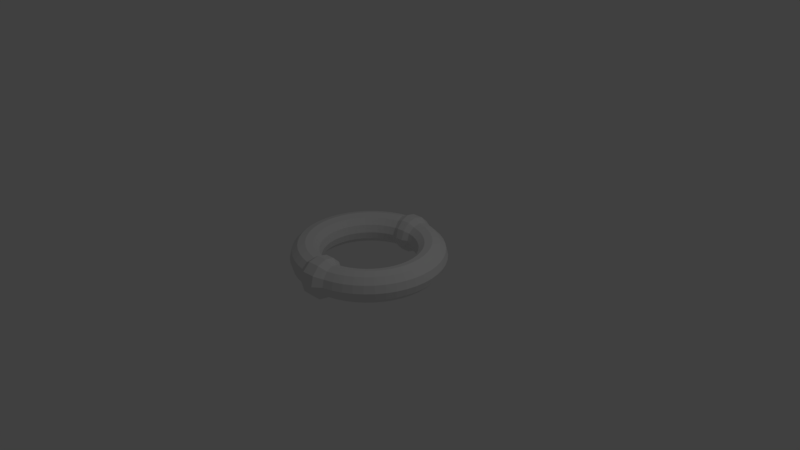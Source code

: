 # Source: ringtoss.blend  (saved by Blender 2.79.0; exported with 4.5.12 LTS)
import bpy
from mathutils import Matrix  # noqa: F401  (used for matrix-valued properties, if any)

bpy.ops.wm.read_factory_settings(use_empty=True)
scene = bpy.context.scene
scene.name = 'Scene'

# ---- collections
col_collection_1 = bpy.data.collections.new('Collection 1'); scene.collection.children.link(col_collection_1)

# ---- world
world_world = bpy.data.worlds.new('World'); scene.world = world_world
world_world.color = (0.05088, 0.05088, 0.05088)
world_world.use_sun_shadow = False
world_world.sun_shadow_jitter_overblur = 0.0
world_world.cycles.sampling_method = 'MANUAL'

# ---- cameras
cam_camera = bpy.data.cameras.new('Camera')
cam_camera.clip_end = 100.0
cam_camera.lens = 35.0
cam_camera.sensor_width = 32.0
cam_camera.sensor_height = 18.0
cam_camera.ortho_scale = 7.314
cam_camera.dof.focus_distance = 0.0
cam_camera.dof.aperture_fstop = 128.0

# ---- lights
light_lamp = bpy.data.lights.new('Lamp', 'POINT')
light_lamp.transmission_factor = 0.0
light_lamp.cutoff_distance = 30.0
light_lamp.energy = 100.0
light_lamp.shadow_buffer_clip_start = 1.001
light_lamp.shadow_soft_size = 0.1
light_lamp.shadow_maximum_resolution = 0.006
light_lamp.use_absolute_resolution = True

# ---- meshes
me_torus = bpy.data.meshes.new('Torus')
me_torus.from_pydata([(1.013, 8.468e-09, 4.895e-12), (0.9863, 8.468e-09, 0.1013), (0.9121, 8.468e-09, 0.1755), (0.8108, 8.468e-09, 0.2027), (0.7094, 8.468e-09, 0.1755), (0.6353, 8.468e-09, 0.1013), (0.6081, 8.468e-09, 4.895e-12), (0.6353, 8.468e-09, -0.1013), (0.7094, 8.468e-09, -0.1755), (0.8108, 8.468e-09, -0.2027), (0.9121, 8.468e-09, -0.1755), (0.9863, 8.468e-09, -0.1013), (1.005, 0.1323, 4.895e-12), (0.9779, 0.1287, 0.1013), (0.9043, 0.1191, 0.1755), (0.8039, 0.1058, 0.2027), (0.7034, 0.0926, 0.1755), (0.6298, 0.08292, 0.1013), (0.6029, 0.07937, 4.895e-12), (0.6298, 0.08292, -0.1013), (0.7034, 0.0926, -0.1755), (0.8039, 0.1058, -0.2027), (0.9043, 0.1191, -0.1755), (0.9779, 0.1287, -0.1013), (0.979, 0.2623, 4.895e-12), (0.9527, 0.2553, 0.1013), (0.8811, 0.2361, 0.1755), (0.7832, 0.2098, 0.2027), (0.6853, 0.1836, 0.1755), (0.6136, 0.1644, 0.1013), (0.5874, 0.1574, 4.895e-12), (0.6136, 0.1644, -0.1013), (0.6853, 0.1836, -0.1755), (0.7832, 0.2098, -0.2027), (0.8811, 0.2361, -0.1755), (0.9527, 0.2553, -0.1013), (0.9363, 0.3878, 4.895e-12), (0.9113, 0.3775, 0.1013), (0.8427, 0.3491, 0.1755), (0.7491, 0.3103, 0.2027), (0.6554, 0.2715, 0.1755), (0.5869, 0.2431, 0.1013), (0.5618, 0.2327, 4.895e-12), (0.5869, 0.2431, -0.1013), (0.6554, 0.2715, -0.1755), (0.7491, 0.3103, -0.2027), (0.8427, 0.3491, -0.1755), (0.9113, 0.3775, -0.1013), (0.8777, 0.5067, 4.895e-12), (0.8542, 0.4932, 0.1013), (0.7899, 0.4561, 0.1755), (0.7022, 0.4054, 0.2027), (0.6144, 0.3547, 0.1755), (0.5501, 0.3176, 0.1013), (0.5266, 0.304, 4.895e-12), (0.5501, 0.3176, -0.1013), (0.6144, 0.3547, -0.1755), (0.7022, 0.4054, -0.2027), (0.7899, 0.4561, -0.1755), (0.8542, 0.4932, -0.1013), (0.8041, 0.617, 4.895e-12), (0.7825, 0.6004, 0.1013), (0.7237, 0.5553, 0.1755), (0.6432, 0.4936, 0.2027), (0.5628, 0.4319, 0.1755), (0.504, 0.3867, 0.1013), (0.4824, 0.3702, 4.895e-12), (0.504, 0.3867, -0.1013), (0.5628, 0.4319, -0.1755), (0.6432, 0.4936, -0.2027), (0.7237, 0.5553, -0.1755), (0.7825, 0.6004, -0.1013), (0.7166, 0.7166, 4.895e-12), (0.6974, 0.6974, 0.1013), (0.645, 0.645, 0.1755), (0.5733, 0.5733, 0.2027), (0.5017, 0.5017, 0.1755), (0.4492, 0.4492, 0.1013), (0.43, 0.43, 4.895e-12), (0.4492, 0.4492, -0.1013), (0.5017, 0.5017, -0.1755), (0.5733, 0.5733, -0.2027), (0.645, 0.645, -0.1755), (0.6974, 0.6974, -0.1013), (0.617, 0.8041, 4.895e-12), (0.6004, 0.7825, 0.1013), (0.5553, 0.7237, 0.1755), (0.4936, 0.6432, 0.2027), (0.4319, 0.5628, 0.1755), (0.3867, 0.504, 0.1013), (0.3702, 0.4824, 4.895e-12), (0.3867, 0.504, -0.1013), (0.4319, 0.5628, -0.1755), (0.4936, 0.6432, -0.2027), (0.5553, 0.7237, -0.1755), (0.6004, 0.7825, -0.1013), (0.5067, 0.8777, 4.895e-12), (0.4932, 0.8542, 0.1013), (0.4561, 0.7899, 0.1755), (0.4054, 0.7022, 0.2027), (0.3547, 0.6144, 0.1755), (0.3176, 0.5501, 0.1013), (0.304, 0.5266, 4.895e-12), (0.3176, 0.5501, -0.1013), (0.3547, 0.6144, -0.1755), (0.4054, 0.7022, -0.2027), (0.4561, 0.7899, -0.1755), (0.4932, 0.8542, -0.1013), (0.3878, 0.9363, 4.895e-12), (0.3775, 0.9113, 0.1013), (0.3491, 0.8427, 0.1755), (0.3103, 0.7491, 0.2027), (0.2715, 0.6554, 0.1755), (0.2431, 0.5869, 0.1013), (0.2327, 0.5618, 4.895e-12), (0.2431, 0.5869, -0.1013), (0.2715, 0.6554, -0.1755), (0.3103, 0.7491, -0.2027), (0.3491, 0.8427, -0.1755), (0.3775, 0.9113, -0.1013), (0.2623, 0.979, 4.895e-12), (0.2553, 0.9527, 0.1013), (0.2361, 0.8811, 0.1755), (0.2098, 0.7832, 0.2027), (0.1836, 0.6853, 0.1755), (0.1644, 0.6136, 0.1013), (0.1574, 0.5874, 4.895e-12), (0.1644, 0.6136, -0.1013), (0.1836, 0.6853, -0.1755), (0.2098, 0.7832, -0.2027), (0.2361, 0.8811, -0.1755), (0.2553, 0.9527, -0.1013), (0.1323, 1.005, 4.895e-12), (0.1287, 0.9779, 0.1013), (0.1191, 0.9043, 0.1755), (0.1058, 0.8039, 0.2027), (0.0926, 0.7034, 0.1755), (0.08292, 0.6298, 0.1013), (0.07937, 0.6029, 4.895e-12), (0.08292, 0.6298, -0.1013), (0.0926, 0.7034, -0.1755), (0.1058, 0.8039, -0.2027), (0.1191, 0.9043, -0.1755), (0.1287, 0.9779, -0.1013), (0.01158, 1.059, 2.777e-10), (0.01158, 1.026, 0.1235), (0.01158, 0.9351, 0.2139), (0.01158, 0.8116, 0.247), (0.01158, 0.688, 0.2139), (0.01158, 0.5976, 0.1235), (0.01158, 0.5645, 2.777e-10), (0.01158, 0.5976, -0.1235), (0.01158, 0.688, -0.2139), (0.01158, 0.8116, -0.247), (0.01158, 0.9351, -0.2139), (0.01158, 1.026, -0.1235), (-0.1497, 1.048, 2.777e-10), (-0.1453, 1.015, 0.1235), (-0.1335, 0.9256, 0.2139), (-0.1174, 0.8031, 0.247), (-0.1013, 0.6806, 0.2139), (-0.08948, 0.591, 0.1235), (-0.08516, 0.5582, 2.777e-10), (-0.08948, 0.591, -0.1235), (-0.1013, 0.6806, -0.2139), (-0.1174, 0.8031, -0.247), (-0.1335, 0.9256, -0.2139), (-0.1453, 1.015, -0.1235), (-0.2623, 0.979, 4.895e-12), (-0.2553, 0.9527, 0.1013), (-0.2361, 0.8811, 0.1755), (-0.2098, 0.7832, 0.2027), (-0.1836, 0.6853, 0.1755), (-0.1644, 0.6136, 0.1013), (-0.1574, 0.5874, 4.895e-12), (-0.1644, 0.6136, -0.1013), (-0.1836, 0.6853, -0.1755), (-0.2098, 0.7832, -0.2027), (-0.2361, 0.8811, -0.1755), (-0.2553, 0.9527, -0.1013), (-0.3878, 0.9363, 4.895e-12), (-0.3775, 0.9113, 0.1013), (-0.3491, 0.8427, 0.1755), (-0.3103, 0.7491, 0.2027), (-0.2715, 0.6554, 0.1755), (-0.2431, 0.5869, 0.1013), (-0.2327, 0.5618, 4.895e-12), (-0.2431, 0.5869, -0.1013), (-0.2715, 0.6554, -0.1755), (-0.3103, 0.7491, -0.2027), (-0.3491, 0.8427, -0.1755), (-0.3775, 0.9113, -0.1013), (-0.5067, 0.8777, 4.895e-12), (-0.4932, 0.8542, 0.1013), (-0.4561, 0.7899, 0.1755), (-0.4054, 0.7022, 0.2027), (-0.3547, 0.6144, 0.1755), (-0.3176, 0.5501, 0.1013), (-0.304, 0.5266, 4.895e-12), (-0.3176, 0.5501, -0.1013), (-0.3547, 0.6144, -0.1755), (-0.4054, 0.7022, -0.2027), (-0.4561, 0.7899, -0.1755), (-0.4932, 0.8542, -0.1013), (-0.617, 0.8041, 4.895e-12), (-0.6004, 0.7825, 0.1013), (-0.5553, 0.7237, 0.1755), (-0.4936, 0.6432, 0.2027), (-0.4319, 0.5628, 0.1755), (-0.3867, 0.504, 0.1013), (-0.3702, 0.4824, 4.895e-12), (-0.3867, 0.504, -0.1013), (-0.4319, 0.5628, -0.1755), (-0.4936, 0.6432, -0.2027), (-0.5553, 0.7237, -0.1755), (-0.6004, 0.7825, -0.1013), (-0.7166, 0.7166, 4.895e-12), (-0.6974, 0.6974, 0.1013), (-0.645, 0.645, 0.1755), (-0.5733, 0.5733, 0.2027), (-0.5017, 0.5017, 0.1755), (-0.4492, 0.4492, 0.1013), (-0.43, 0.43, 4.895e-12), (-0.4492, 0.4492, -0.1013), (-0.5017, 0.5017, -0.1755), (-0.5733, 0.5733, -0.2027), (-0.645, 0.645, -0.1755), (-0.6974, 0.6974, -0.1013), (-0.8041, 0.617, 4.895e-12), (-0.7825, 0.6004, 0.1013), (-0.7237, 0.5553, 0.1755), (-0.6432, 0.4936, 0.2027), (-0.5628, 0.4319, 0.1755), (-0.504, 0.3867, 0.1013), (-0.4824, 0.3702, 4.895e-12), (-0.504, 0.3867, -0.1013), (-0.5628, 0.4319, -0.1755), (-0.6432, 0.4936, -0.2027), (-0.7237, 0.5553, -0.1755), (-0.7825, 0.6004, -0.1013), (-0.8777, 0.5067, 4.895e-12), (-0.8542, 0.4932, 0.1013), (-0.7899, 0.4561, 0.1755), (-0.7022, 0.4054, 0.2027), (-0.6144, 0.3547, 0.1755), (-0.5501, 0.3176, 0.1013), (-0.5266, 0.304, 4.895e-12), (-0.5501, 0.3176, -0.1013), (-0.6144, 0.3547, -0.1755), (-0.7022, 0.4054, -0.2027), (-0.7899, 0.4561, -0.1755), (-0.8542, 0.4932, -0.1013), (-0.9363, 0.3878, 4.895e-12), (-0.9113, 0.3775, 0.1013), (-0.8427, 0.3491, 0.1755), (-0.7491, 0.3103, 0.2027), (-0.6554, 0.2715, 0.1755), (-0.5869, 0.2431, 0.1013), (-0.5618, 0.2327, 4.895e-12), (-0.5869, 0.2431, -0.1013), (-0.6554, 0.2715, -0.1755), (-0.7491, 0.3103, -0.2027), (-0.8427, 0.3491, -0.1755), (-0.9113, 0.3775, -0.1013), (-0.979, 0.2623, 4.895e-12), (-0.9527, 0.2553, 0.1013), (-0.8811, 0.2361, 0.1755), (-0.7832, 0.2098, 0.2027), (-0.6853, 0.1836, 0.1755), (-0.6136, 0.1644, 0.1013), (-0.5874, 0.1574, 4.895e-12), (-0.6136, 0.1644, -0.1013), (-0.6853, 0.1836, -0.1755), (-0.7832, 0.2098, -0.2027), (-0.8811, 0.2361, -0.1755), (-0.9527, 0.2553, -0.1013), (-1.005, 0.1323, 4.895e-12), (-0.9779, 0.1287, 0.1013), (-0.9043, 0.1191, 0.1755), (-0.8039, 0.1058, 0.2027), (-0.7034, 0.0926, 0.1755), (-0.6298, 0.08292, 0.1013), (-0.6029, 0.07937, 4.895e-12), (-0.6298, 0.08292, -0.1013), (-0.7034, 0.0926, -0.1755), (-0.8039, 0.1058, -0.2027), (-0.9043, 0.1191, -0.1755), (-0.9779, 0.1287, -0.1013), (-1.013, 9.707e-08, 4.895e-12), (-0.9863, 9.47e-08, 0.1013), (-0.9121, 8.821e-08, 0.1755), (-0.8108, 7.935e-08, 0.2027), (-0.7094, 7.049e-08, 0.1755), (-0.6353, 6.4e-08, 0.1013), (-0.6081, 6.163e-08, 4.895e-12), (-0.6353, 6.4e-08, -0.1013), (-0.7094, 7.049e-08, -0.1755), (-0.8108, 7.935e-08, -0.2027), (-0.9121, 8.821e-08, -0.1755), (-0.9863, 9.47e-08, -0.1013), (-1.005, -0.1323, 4.895e-12), (-0.9779, -0.1287, 0.1013), (-0.9043, -0.1191, 0.1755), (-0.8039, -0.1058, 0.2027), (-0.7034, -0.0926, 0.1755), (-0.6298, -0.08292, 0.1013), (-0.6029, -0.07937, 4.895e-12), (-0.6298, -0.08292, -0.1013), (-0.7034, -0.0926, -0.1755), (-0.8039, -0.1058, -0.2027), (-0.9043, -0.1191, -0.1755), (-0.9779, -0.1287, -0.1013), (-0.979, -0.2623, 4.895e-12), (-0.9527, -0.2553, 0.1013), (-0.8811, -0.2361, 0.1755), (-0.7832, -0.2098, 0.2027), (-0.6853, -0.1836, 0.1755), (-0.6136, -0.1644, 0.1013), (-0.5874, -0.1574, 4.895e-12), (-0.6136, -0.1644, -0.1013), (-0.6853, -0.1836, -0.1755), (-0.7832, -0.2098, -0.2027), (-0.8811, -0.2361, -0.1755), (-0.9527, -0.2553, -0.1013), (-0.9363, -0.3878, 4.895e-12), (-0.9113, -0.3775, 0.1013), (-0.8427, -0.3491, 0.1755), (-0.7491, -0.3103, 0.2027), (-0.6554, -0.2715, 0.1755), (-0.5869, -0.2431, 0.1013), (-0.5618, -0.2327, 4.895e-12), (-0.5869, -0.2431, -0.1013), (-0.6554, -0.2715, -0.1755), (-0.7491, -0.3103, -0.2027), (-0.8427, -0.3491, -0.1755), (-0.9113, -0.3775, -0.1013), (-0.8777, -0.5067, 4.895e-12), (-0.8542, -0.4932, 0.1013), (-0.7899, -0.4561, 0.1755), (-0.7022, -0.4054, 0.2027), (-0.6144, -0.3547, 0.1755), (-0.5501, -0.3176, 0.1013), (-0.5266, -0.304, 4.895e-12), (-0.5501, -0.3176, -0.1013), (-0.6144, -0.3547, -0.1755), (-0.7022, -0.4054, -0.2027), (-0.7899, -0.4561, -0.1755), (-0.8542, -0.4932, -0.1013), (-0.8041, -0.617, 4.895e-12), (-0.7825, -0.6004, 0.1013), (-0.7237, -0.5553, 0.1755), (-0.6432, -0.4936, 0.2027), (-0.5628, -0.4319, 0.1755), (-0.504, -0.3867, 0.1013), (-0.4824, -0.3702, 4.895e-12), (-0.504, -0.3867, -0.1013), (-0.5628, -0.4319, -0.1755), (-0.6432, -0.4936, -0.2027), (-0.7237, -0.5553, -0.1755), (-0.7825, -0.6004, -0.1013), (-0.7166, -0.7166, 4.895e-12), (-0.6974, -0.6974, 0.1013), (-0.645, -0.645, 0.1755), (-0.5733, -0.5733, 0.2027), (-0.5017, -0.5017, 0.1755), (-0.4492, -0.4492, 0.1013), (-0.43, -0.43, 4.895e-12), (-0.4492, -0.4492, -0.1013), (-0.5017, -0.5017, -0.1755), (-0.5733, -0.5733, -0.2027), (-0.645, -0.645, -0.1755), (-0.6974, -0.6974, -0.1013), (-0.617, -0.8041, 4.895e-12), (-0.6004, -0.7825, 0.1013), (-0.5553, -0.7237, 0.1755), (-0.4936, -0.6432, 0.2027), (-0.4319, -0.5628, 0.1755), (-0.3867, -0.504, 0.1013), (-0.3702, -0.4824, 4.895e-12), (-0.3867, -0.504, -0.1013), (-0.4319, -0.5628, -0.1755), (-0.4936, -0.6432, -0.2027), (-0.5553, -0.7237, -0.1755), (-0.6004, -0.7825, -0.1013), (-0.5067, -0.8777, 4.895e-12), (-0.4932, -0.8542, 0.1013), (-0.4561, -0.7899, 0.1755), (-0.4054, -0.7022, 0.2027), (-0.3547, -0.6144, 0.1755), (-0.3176, -0.5501, 0.1013), (-0.304, -0.5266, 4.895e-12), (-0.3176, -0.5501, -0.1013), (-0.3547, -0.6144, -0.1755), (-0.4054, -0.7022, -0.2027), (-0.4561, -0.7899, -0.1755), (-0.4932, -0.8542, -0.1013), (-0.3878, -0.9363, 4.895e-12), (-0.3775, -0.9113, 0.1013), (-0.3491, -0.8427, 0.1755), (-0.3103, -0.7491, 0.2027), (-0.2715, -0.6554, 0.1755), (-0.2431, -0.5869, 0.1013), (-0.2327, -0.5618, 4.895e-12), (-0.2431, -0.5869, -0.1013), (-0.2715, -0.6554, -0.1755), (-0.3103, -0.7491, -0.2027), (-0.3491, -0.8427, -0.1755), (-0.3775, -0.9113, -0.1013), (-0.2623, -0.979, 4.895e-12), (-0.2553, -0.9527, 0.1013), (-0.2361, -0.8811, 0.1755), (-0.2098, -0.7832, 0.2027), (-0.1836, -0.6853, 0.1755), (-0.1644, -0.6136, 0.1013), (-0.1574, -0.5874, 4.895e-12), (-0.1644, -0.6136, -0.1013), (-0.1836, -0.6853, -0.1755), (-0.2098, -0.7832, -0.2027), (-0.2361, -0.8811, -0.1755), (-0.2553, -0.9527, -0.1013), (-0.1323, -1.005, 4.895e-12), (-0.1287, -0.9779, 0.1013), (-0.1191, -0.9043, 0.1755), (-0.1058, -0.8039, 0.2027), (-0.0926, -0.7034, 0.1755), (-0.08292, -0.6298, 0.1013), (-0.07937, -0.6029, 4.895e-12), (-0.08292, -0.6298, -0.1013), (-0.0926, -0.7034, -0.1755), (-0.1058, -0.8039, -0.2027), (-0.1191, -0.9043, -0.1755), (-0.1287, -0.9779, -0.1013), (-0.01687, -1.079, 2.324e-10), (-0.01687, -1.043, 0.1337), (-0.01687, -0.9456, 0.2315), (-0.01687, -0.8119, 0.2673), (-0.01687, -0.6782, 0.2315), (-0.01687, -0.5804, 0.1337), (-0.01687, -0.5446, 2.324e-10), (-0.01687, -0.5804, -0.1337), (-0.01687, -0.6782, -0.2315), (-0.01687, -0.8119, -0.2673), (-0.01687, -0.9456, -0.2315), (-0.01687, -1.043, -0.1337), (0.1576, -1.068, 2.324e-10), (0.1529, -1.032, 0.1337), (0.1401, -0.9353, 0.2315), (0.1227, -0.8028, 0.2673), (0.1053, -0.6702, 0.2315), (0.09248, -0.5732, 0.1337), (0.08781, -0.5377, 2.324e-10), (0.09248, -0.5732, -0.1337), (0.1053, -0.6702, -0.2315), (0.1227, -0.8028, -0.2673), (0.1401, -0.9353, -0.2315), (0.1529, -1.032, -0.1337), (0.2623, -0.979, 4.895e-12), (0.2553, -0.9527, 0.1013), (0.2361, -0.8811, 0.1755), (0.2098, -0.7832, 0.2027), (0.1836, -0.6853, 0.1755), (0.1644, -0.6136, 0.1013), (0.1574, -0.5874, 4.895e-12), (0.1644, -0.6136, -0.1013), (0.1836, -0.6853, -0.1755), (0.2098, -0.7832, -0.2027), (0.2361, -0.8811, -0.1755), (0.2553, -0.9527, -0.1013), (0.3878, -0.9363, 4.895e-12), (0.3775, -0.9113, 0.1013), (0.3491, -0.8427, 0.1755), (0.3103, -0.7491, 0.2027), (0.2715, -0.6554, 0.1755), (0.2431, -0.5869, 0.1013), (0.2327, -0.5618, 4.895e-12), (0.2431, -0.5869, -0.1013), (0.2715, -0.6554, -0.1755), (0.3103, -0.7491, -0.2027), (0.3491, -0.8427, -0.1755), (0.3775, -0.9113, -0.1013), (0.5067, -0.8777, 4.895e-12), (0.4932, -0.8542, 0.1013), (0.4561, -0.7899, 0.1755), (0.4054, -0.7022, 0.2027), (0.3547, -0.6144, 0.1755), (0.3176, -0.5501, 0.1013), (0.304, -0.5266, 4.895e-12), (0.3176, -0.5501, -0.1013), (0.3547, -0.6144, -0.1755), (0.4054, -0.7022, -0.2027), (0.4561, -0.7899, -0.1755), (0.4932, -0.8542, -0.1013), (0.617, -0.8041, 4.895e-12), (0.6004, -0.7825, 0.1013), (0.5553, -0.7237, 0.1755), (0.4936, -0.6432, 0.2027), (0.4319, -0.5628, 0.1755), (0.3867, -0.504, 0.1013), (0.3702, -0.4824, 4.895e-12), (0.3867, -0.504, -0.1013), (0.4319, -0.5628, -0.1755), (0.4936, -0.6432, -0.2027), (0.5553, -0.7237, -0.1755), (0.6004, -0.7825, -0.1013), (0.7166, -0.7166, 4.895e-12), (0.6974, -0.6974, 0.1013), (0.645, -0.645, 0.1755), (0.5733, -0.5733, 0.2027), (0.5017, -0.5017, 0.1755), (0.4492, -0.4492, 0.1013), (0.43, -0.43, 4.895e-12), (0.4492, -0.4492, -0.1013), (0.5017, -0.5017, -0.1755), (0.5733, -0.5733, -0.2027), (0.645, -0.645, -0.1755), (0.6974, -0.6974, -0.1013), (0.8041, -0.617, 4.895e-12), (0.7825, -0.6004, 0.1013), (0.7237, -0.5553, 0.1755), (0.6432, -0.4936, 0.2027), (0.5628, -0.4319, 0.1755), (0.504, -0.3867, 0.1013), (0.4824, -0.3702, 4.895e-12), (0.504, -0.3867, -0.1013), (0.5628, -0.4319, -0.1755), (0.6432, -0.4936, -0.2027), (0.7237, -0.5553, -0.1755), (0.7825, -0.6004, -0.1013), (0.8777, -0.5067, 4.895e-12), (0.8542, -0.4932, 0.1013), (0.7899, -0.4561, 0.1755), (0.7022, -0.4054, 0.2027), (0.6144, -0.3547, 0.1755), (0.5501, -0.3176, 0.1013), (0.5266, -0.304, 4.895e-12), (0.5501, -0.3176, -0.1013), (0.6144, -0.3547, -0.1755), (0.7022, -0.4054, -0.2027), (0.7899, -0.4561, -0.1755), (0.8542, -0.4932, -0.1013), (0.9363, -0.3878, 4.895e-12), (0.9113, -0.3775, 0.1013), (0.8427, -0.3491, 0.1755), (0.7491, -0.3103, 0.2027), (0.6554, -0.2715, 0.1755), (0.5869, -0.2431, 0.1013), (0.5618, -0.2327, 4.895e-12), (0.5869, -0.2431, -0.1013), (0.6554, -0.2715, -0.1755), (0.7491, -0.3103, -0.2027), (0.8427, -0.3491, -0.1755), (0.9113, -0.3775, -0.1013), (0.979, -0.2623, 4.895e-12), (0.9527, -0.2553, 0.1013), (0.8811, -0.2361, 0.1755), (0.7832, -0.2098, 0.2027), (0.6853, -0.1836, 0.1755), (0.6136, -0.1644, 0.1013), (0.5874, -0.1574, 4.895e-12), (0.6136, -0.1644, -0.1013), (0.6853, -0.1836, -0.1755), (0.7832, -0.2098, -0.2027), (0.8811, -0.2361, -0.1755), (0.9527, -0.2553, -0.1013), (1.005, -0.1323, 4.895e-12), (0.9779, -0.1287, 0.1013), (0.9043, -0.1191, 0.1755), (0.8039, -0.1058, 0.2027), (0.7034, -0.0926, 0.1755), (0.6298, -0.08292, 0.1013), (0.6029, -0.07937, 4.895e-12), (0.6298, -0.08292, -0.1013), (0.7034, -0.0926, -0.1755), (0.8039, -0.1058, -0.2027), (0.9043, -0.1191, -0.1755), (0.9779, -0.1287, -0.1013)], [], [(0, 12, 13, 1), (1, 13, 14, 2), (2, 14, 15, 3), (3, 15, 16, 4), (4, 16, 17, 5), (5, 17, 18, 6), (6, 18, 19, 7), (7, 19, 20, 8), (8, 20, 21, 9), (9, 21, 22, 10), (10, 22, 23, 11), (11, 23, 12, 0), (12, 24, 25, 13), (13, 25, 26, 14), (14, 26, 27, 15), (15, 27, 28, 16), (16, 28, 29, 17), (17, 29, 30, 18), (18, 30, 31, 19), (19, 31, 32, 20), (20, 32, 33, 21), (21, 33, 34, 22), (22, 34, 35, 23), (23, 35, 24, 12), (24, 36, 37, 25), (25, 37, 38, 26), (26, 38, 39, 27), (27, 39, 40, 28), (28, 40, 41, 29), (29, 41, 42, 30), (30, 42, 43, 31), (31, 43, 44, 32), (32, 44, 45, 33), (33, 45, 46, 34), (34, 46, 47, 35), (35, 47, 36, 24), (36, 48, 49, 37), (37, 49, 50, 38), (38, 50, 51, 39), (39, 51, 52, 40), (40, 52, 53, 41), (41, 53, 54, 42), (42, 54, 55, 43), (43, 55, 56, 44), (44, 56, 57, 45), (45, 57, 58, 46), (46, 58, 59, 47), (47, 59, 48, 36), (48, 60, 61, 49), (49, 61, 62, 50), (50, 62, 63, 51), (51, 63, 64, 52), (52, 64, 65, 53), (53, 65, 66, 54), (54, 66, 67, 55), (55, 67, 68, 56), (56, 68, 69, 57), (57, 69, 70, 58), (58, 70, 71, 59), (59, 71, 60, 48), (60, 72, 73, 61), (61, 73, 74, 62), (62, 74, 75, 63), (63, 75, 76, 64), (64, 76, 77, 65), (65, 77, 78, 66), (66, 78, 79, 67), (67, 79, 80, 68), (68, 80, 81, 69), (69, 81, 82, 70), (70, 82, 83, 71), (71, 83, 72, 60), (72, 84, 85, 73), (73, 85, 86, 74), (74, 86, 87, 75), (75, 87, 88, 76), (76, 88, 89, 77), (77, 89, 90, 78), (78, 90, 91, 79), (79, 91, 92, 80), (80, 92, 93, 81), (81, 93, 94, 82), (82, 94, 95, 83), (83, 95, 84, 72), (84, 96, 97, 85), (85, 97, 98, 86), (86, 98, 99, 87), (87, 99, 100, 88), (88, 100, 101, 89), (89, 101, 102, 90), (90, 102, 103, 91), (91, 103, 104, 92), (92, 104, 105, 93), (93, 105, 106, 94), (94, 106, 107, 95), (95, 107, 96, 84), (96, 108, 109, 97), (97, 109, 110, 98), (98, 110, 111, 99), (99, 111, 112, 100), (100, 112, 113, 101), (101, 113, 114, 102), (102, 114, 115, 103), (103, 115, 116, 104), (104, 116, 117, 105), (105, 117, 118, 106), (106, 118, 119, 107), (107, 119, 108, 96), (108, 120, 121, 109), (109, 121, 122, 110), (110, 122, 123, 111), (111, 123, 124, 112), (112, 124, 125, 113), (113, 125, 126, 114), (114, 126, 127, 115), (115, 127, 128, 116), (116, 128, 129, 117), (117, 129, 130, 118), (118, 130, 131, 119), (119, 131, 120, 108), (120, 132, 133, 121), (121, 133, 134, 122), (122, 134, 135, 123), (123, 135, 136, 124), (124, 136, 137, 125), (125, 137, 138, 126), (126, 138, 139, 127), (127, 139, 140, 128), (128, 140, 141, 129), (129, 141, 142, 130), (130, 142, 143, 131), (131, 143, 132, 120), (132, 144, 145, 133), (133, 145, 146, 134), (134, 146, 147, 135), (135, 147, 148, 136), (136, 148, 149, 137), (137, 149, 150, 138), (138, 150, 151, 139), (139, 151, 152, 140), (140, 152, 153, 141), (141, 153, 154, 142), (142, 154, 155, 143), (143, 155, 144, 132), (144, 156, 157, 145), (145, 157, 158, 146), (146, 158, 159, 147), (147, 159, 160, 148), (148, 160, 161, 149), (149, 161, 162, 150), (150, 162, 163, 151), (151, 163, 164, 152), (152, 164, 165, 153), (153, 165, 166, 154), (154, 166, 167, 155), (155, 167, 156, 144), (156, 168, 169, 157), (157, 169, 170, 158), (158, 170, 171, 159), (159, 171, 172, 160), (160, 172, 173, 161), (161, 173, 174, 162), (162, 174, 175, 163), (163, 175, 176, 164), (164, 176, 177, 165), (165, 177, 178, 166), (166, 178, 179, 167), (167, 179, 168, 156), (168, 180, 181, 169), (169, 181, 182, 170), (170, 182, 183, 171), (171, 183, 184, 172), (172, 184, 185, 173), (173, 185, 186, 174), (174, 186, 187, 175), (175, 187, 188, 176), (176, 188, 189, 177), (177, 189, 190, 178), (178, 190, 191, 179), (179, 191, 180, 168), (180, 192, 193, 181), (181, 193, 194, 182), (182, 194, 195, 183), (183, 195, 196, 184), (184, 196, 197, 185), (185, 197, 198, 186), (186, 198, 199, 187), (187, 199, 200, 188), (188, 200, 201, 189), (189, 201, 202, 190), (190, 202, 203, 191), (191, 203, 192, 180), (192, 204, 205, 193), (193, 205, 206, 194), (194, 206, 207, 195), (195, 207, 208, 196), (196, 208, 209, 197), (197, 209, 210, 198), (198, 210, 211, 199), (199, 211, 212, 200), (200, 212, 213, 201), (201, 213, 214, 202), (202, 214, 215, 203), (203, 215, 204, 192), (204, 216, 217, 205), (205, 217, 218, 206), (206, 218, 219, 207), (207, 219, 220, 208), (208, 220, 221, 209), (209, 221, 222, 210), (210, 222, 223, 211), (211, 223, 224, 212), (212, 224, 225, 213), (213, 225, 226, 214), (214, 226, 227, 215), (215, 227, 216, 204), (216, 228, 229, 217), (217, 229, 230, 218), (218, 230, 231, 219), (219, 231, 232, 220), (220, 232, 233, 221), (221, 233, 234, 222), (222, 234, 235, 223), (223, 235, 236, 224), (224, 236, 237, 225), (225, 237, 238, 226), (226, 238, 239, 227), (227, 239, 228, 216), (228, 240, 241, 229), (229, 241, 242, 230), (230, 242, 243, 231), (231, 243, 244, 232), (232, 244, 245, 233), (233, 245, 246, 234), (234, 246, 247, 235), (235, 247, 248, 236), (236, 248, 249, 237), (237, 249, 250, 238), (238, 250, 251, 239), (239, 251, 240, 228), (240, 252, 253, 241), (241, 253, 254, 242), (242, 254, 255, 243), (243, 255, 256, 244), (244, 256, 257, 245), (245, 257, 258, 246), (246, 258, 259, 247), (247, 259, 260, 248), (248, 260, 261, 249), (249, 261, 262, 250), (250, 262, 263, 251), (251, 263, 252, 240), (252, 264, 265, 253), (253, 265, 266, 254), (254, 266, 267, 255), (255, 267, 268, 256), (256, 268, 269, 257), (257, 269, 270, 258), (258, 270, 271, 259), (259, 271, 272, 260), (260, 272, 273, 261), (261, 273, 274, 262), (262, 274, 275, 263), (263, 275, 264, 252), (264, 276, 277, 265), (265, 277, 278, 266), (266, 278, 279, 267), (267, 279, 280, 268), (268, 280, 281, 269), (269, 281, 282, 270), (270, 282, 283, 271), (271, 283, 284, 272), (272, 284, 285, 273), (273, 285, 286, 274), (274, 286, 287, 275), (275, 287, 276, 264), (276, 288, 289, 277), (277, 289, 290, 278), (278, 290, 291, 279), (279, 291, 292, 280), (280, 292, 293, 281), (281, 293, 294, 282), (282, 294, 295, 283), (283, 295, 296, 284), (284, 296, 297, 285), (285, 297, 298, 286), (286, 298, 299, 287), (287, 299, 288, 276), (288, 300, 301, 289), (289, 301, 302, 290), (290, 302, 303, 291), (291, 303, 304, 292), (292, 304, 305, 293), (293, 305, 306, 294), (294, 306, 307, 295), (295, 307, 308, 296), (296, 308, 309, 297), (297, 309, 310, 298), (298, 310, 311, 299), (299, 311, 300, 288), (300, 312, 313, 301), (301, 313, 314, 302), (302, 314, 315, 303), (303, 315, 316, 304), (304, 316, 317, 305), (305, 317, 318, 306), (306, 318, 319, 307), (307, 319, 320, 308), (308, 320, 321, 309), (309, 321, 322, 310), (310, 322, 323, 311), (311, 323, 312, 300), (312, 324, 325, 313), (313, 325, 326, 314), (314, 326, 327, 315), (315, 327, 328, 316), (316, 328, 329, 317), (317, 329, 330, 318), (318, 330, 331, 319), (319, 331, 332, 320), (320, 332, 333, 321), (321, 333, 334, 322), (322, 334, 335, 323), (323, 335, 324, 312), (324, 336, 337, 325), (325, 337, 338, 326), (326, 338, 339, 327), (327, 339, 340, 328), (328, 340, 341, 329), (329, 341, 342, 330), (330, 342, 343, 331), (331, 343, 344, 332), (332, 344, 345, 333), (333, 345, 346, 334), (334, 346, 347, 335), (335, 347, 336, 324), (336, 348, 349, 337), (337, 349, 350, 338), (338, 350, 351, 339), (339, 351, 352, 340), (340, 352, 353, 341), (341, 353, 354, 342), (342, 354, 355, 343), (343, 355, 356, 344), (344, 356, 357, 345), (345, 357, 358, 346), (346, 358, 359, 347), (347, 359, 348, 336), (348, 360, 361, 349), (349, 361, 362, 350), (350, 362, 363, 351), (351, 363, 364, 352), (352, 364, 365, 353), (353, 365, 366, 354), (354, 366, 367, 355), (355, 367, 368, 356), (356, 368, 369, 357), (357, 369, 370, 358), (358, 370, 371, 359), (359, 371, 360, 348), (360, 372, 373, 361), (361, 373, 374, 362), (362, 374, 375, 363), (363, 375, 376, 364), (364, 376, 377, 365), (365, 377, 378, 366), (366, 378, 379, 367), (367, 379, 380, 368), (368, 380, 381, 369), (369, 381, 382, 370), (370, 382, 383, 371), (371, 383, 372, 360), (372, 384, 385, 373), (373, 385, 386, 374), (374, 386, 387, 375), (375, 387, 388, 376), (376, 388, 389, 377), (377, 389, 390, 378), (378, 390, 391, 379), (379, 391, 392, 380), (380, 392, 393, 381), (381, 393, 394, 382), (382, 394, 395, 383), (383, 395, 384, 372), (384, 396, 397, 385), (385, 397, 398, 386), (386, 398, 399, 387), (387, 399, 400, 388), (388, 400, 401, 389), (389, 401, 402, 390), (390, 402, 403, 391), (391, 403, 404, 392), (392, 404, 405, 393), (393, 405, 406, 394), (394, 406, 407, 395), (395, 407, 396, 384), (396, 408, 409, 397), (397, 409, 410, 398), (398, 410, 411, 399), (399, 411, 412, 400), (400, 412, 413, 401), (401, 413, 414, 402), (402, 414, 415, 403), (403, 415, 416, 404), (404, 416, 417, 405), (405, 417, 418, 406), (406, 418, 419, 407), (407, 419, 408, 396), (408, 420, 421, 409), (409, 421, 422, 410), (410, 422, 423, 411), (411, 423, 424, 412), (412, 424, 425, 413), (413, 425, 426, 414), (414, 426, 427, 415), (415, 427, 428, 416), (416, 428, 429, 417), (417, 429, 430, 418), (418, 430, 431, 419), (419, 431, 420, 408), (420, 432, 433, 421), (421, 433, 434, 422), (422, 434, 435, 423), (423, 435, 436, 424), (424, 436, 437, 425), (425, 437, 438, 426), (426, 438, 439, 427), (427, 439, 440, 428), (428, 440, 441, 429), (429, 441, 442, 430), (430, 442, 443, 431), (431, 443, 432, 420), (432, 444, 445, 433), (433, 445, 446, 434), (434, 446, 447, 435), (435, 447, 448, 436), (436, 448, 449, 437), (437, 449, 450, 438), (438, 450, 451, 439), (439, 451, 452, 440), (440, 452, 453, 441), (441, 453, 454, 442), (442, 454, 455, 443), (443, 455, 444, 432), (444, 456, 457, 445), (445, 457, 458, 446), (446, 458, 459, 447), (447, 459, 460, 448), (448, 460, 461, 449), (449, 461, 462, 450), (450, 462, 463, 451), (451, 463, 464, 452), (452, 464, 465, 453), (453, 465, 466, 454), (454, 466, 467, 455), (455, 467, 456, 444), (456, 468, 469, 457), (457, 469, 470, 458), (458, 470, 471, 459), (459, 471, 472, 460), (460, 472, 473, 461), (461, 473, 474, 462), (462, 474, 475, 463), (463, 475, 476, 464), (464, 476, 477, 465), (465, 477, 478, 466), (466, 478, 479, 467), (467, 479, 468, 456), (468, 480, 481, 469), (469, 481, 482, 470), (470, 482, 483, 471), (471, 483, 484, 472), (472, 484, 485, 473), (473, 485, 486, 474), (474, 486, 487, 475), (475, 487, 488, 476), (476, 488, 489, 477), (477, 489, 490, 478), (478, 490, 491, 479), (479, 491, 480, 468), (480, 492, 493, 481), (481, 493, 494, 482), (482, 494, 495, 483), (483, 495, 496, 484), (484, 496, 497, 485), (485, 497, 498, 486), (486, 498, 499, 487), (487, 499, 500, 488), (488, 500, 501, 489), (489, 501, 502, 490), (490, 502, 503, 491), (491, 503, 492, 480), (492, 504, 505, 493), (493, 505, 506, 494), (494, 506, 507, 495), (495, 507, 508, 496), (496, 508, 509, 497), (497, 509, 510, 498), (498, 510, 511, 499), (499, 511, 512, 500), (500, 512, 513, 501), (501, 513, 514, 502), (502, 514, 515, 503), (503, 515, 504, 492), (504, 516, 517, 505), (505, 517, 518, 506), (506, 518, 519, 507), (507, 519, 520, 508), (508, 520, 521, 509), (509, 521, 522, 510), (510, 522, 523, 511), (511, 523, 524, 512), (512, 524, 525, 513), (513, 525, 526, 514), (514, 526, 527, 515), (515, 527, 516, 504), (516, 528, 529, 517), (517, 529, 530, 518), (518, 530, 531, 519), (519, 531, 532, 520), (520, 532, 533, 521), (521, 533, 534, 522), (522, 534, 535, 523), (523, 535, 536, 524), (524, 536, 537, 525), (525, 537, 538, 526), (526, 538, 539, 527), (527, 539, 528, 516), (528, 540, 541, 529), (529, 541, 542, 530), (530, 542, 543, 531), (531, 543, 544, 532), (532, 544, 545, 533), (533, 545, 546, 534), (534, 546, 547, 535), (535, 547, 548, 536), (536, 548, 549, 537), (537, 549, 550, 538), (538, 550, 551, 539), (539, 551, 540, 528), (540, 552, 553, 541), (541, 553, 554, 542), (542, 554, 555, 543), (543, 555, 556, 544), (544, 556, 557, 545), (545, 557, 558, 546), (546, 558, 559, 547), (547, 559, 560, 548), (548, 560, 561, 549), (549, 561, 562, 550), (550, 562, 563, 551), (551, 563, 552, 540), (552, 564, 565, 553), (553, 565, 566, 554), (554, 566, 567, 555), (555, 567, 568, 556), (556, 568, 569, 557), (557, 569, 570, 558), (558, 570, 571, 559), (559, 571, 572, 560), (560, 572, 573, 561), (561, 573, 574, 562), (562, 574, 575, 563), (563, 575, 564, 552), (564, 0, 1, 565), (565, 1, 2, 566), (566, 2, 3, 567), (567, 3, 4, 568), (568, 4, 5, 569), (569, 5, 6, 570), (570, 6, 7, 571), (571, 7, 8, 572), (572, 8, 9, 573), (573, 9, 10, 574), (574, 10, 11, 575), (575, 11, 0, 564)])
me_torus.use_remesh_preserve_volume = False
me_torus.use_remesh_preserve_attributes = False
me_torus.use_mirror_vertex_groups = False
me_torus.update()

# ---- objects
ob_torus = bpy.data.objects.new('Torus', me_torus)
ob_lamp = bpy.data.objects.new('Lamp', light_lamp)
ob_camera = bpy.data.objects.new('Camera', cam_camera)

# ---- transforms, parenting, visibility, modifiers, constraints
ob_torus.location = (0.0, 0.0, 0.0)
ob_torus.lineart.crease_threshold = 0.0
ob_lamp.location = (4.076, 1.005, 5.904)
ob_lamp.rotation_euler = (0.6503, 0.05522, 1.866)
ob_lamp.lock_rotations_4d = False
ob_lamp.empty_display_type = 'ARROWS'
ob_lamp.color = (0.0, 0.0, 0.0, 0.0)
ob_lamp.lineart.crease_threshold = 0.0
ob_camera.location = (7.481, -6.508, 5.344)
ob_camera.rotation_euler = (1.109, 0.0, 0.8149)
ob_camera.lock_rotations_4d = False
ob_camera.empty_display_type = 'ARROWS'
ob_camera.color = (0.0, 0.0, 0.0, 0.0)
ob_camera.display_type = 'WIRE'
ob_camera.lineart.crease_threshold = 0.0

# ---- collection membership
col_collection_1.objects.link(ob_torus)
col_collection_1.objects.link(ob_lamp)
col_collection_1.objects.link(ob_camera)

# ---- scene / render settings (as saved in the file)
scene.camera = ob_camera
scene.frame_start = 1; scene.frame_end = 250; scene.frame_set(1)
scene.render.engine = 'BLENDER_EEVEE_NEXT'
scene.render.resolution_percentage = 50
scene.render.dither_intensity = 0.0
scene.cycles.use_denoising = False
scene.cycles.samples = 128
scene.cycles.sampling_pattern = 'TABULATED_SOBOL'
scene.cycles.use_adaptive_sampling = False
scene.cycles.use_light_tree = False
scene.cycles.blur_glossy = 0.0
scene.cycles.sample_clamp_indirect = 0.0
scene.view_settings.view_transform = 'Standard'
bpy.context.view_layer.update()
